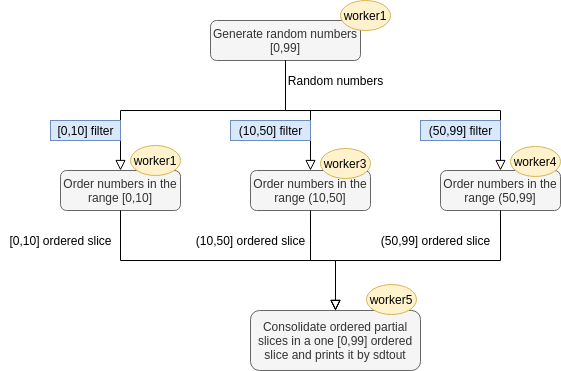

The diagram above was exported from draw.io. Its source (the exported page's mxGraphModel, read from the mxfile embedded in the PNG):
<mxGraphModel dx="1457" dy="571" grid="1" gridSize="10" guides="1" tooltips="1" connect="1" arrows="1" fold="1" page="1" pageScale="1" pageWidth="827" pageHeight="1169" math="0" shadow="0">
  <root>
    <mxCell id="WIyWlLk6GJQsqaUBKTNV-0" />
    <mxCell id="WIyWlLk6GJQsqaUBKTNV-1" parent="WIyWlLk6GJQsqaUBKTNV-0" />
    <mxCell id="WIyWlLk6GJQsqaUBKTNV-2" value="" style="rounded=0;html=1;jettySize=auto;orthogonalLoop=1;fontSize=11;endArrow=block;endFill=0;endSize=8;strokeWidth=1;shadow=0;labelBackgroundColor=none;edgeStyle=orthogonalEdgeStyle;entryX=0.5;entryY=0;entryDx=0;entryDy=0;" parent="WIyWlLk6GJQsqaUBKTNV-1" target="WIyWlLk6GJQsqaUBKTNV-11" edge="1">
      <mxGeometry relative="1" as="geometry">
        <mxPoint x="235" y="100" as="sourcePoint" />
        <mxPoint x="220" y="170" as="targetPoint" />
        <Array as="points">
          <mxPoint x="235" y="150" />
          <mxPoint x="70" y="150" />
        </Array>
      </mxGeometry>
    </mxCell>
    <mxCell id="WIyWlLk6GJQsqaUBKTNV-3" value="Generate random numbers [0,99]" style="rounded=1;whiteSpace=wrap;html=1;fontSize=12;glass=0;strokeWidth=1;shadow=0;fillColor=#f5f5f5;strokeColor=#666666;fontColor=#333333;" parent="WIyWlLk6GJQsqaUBKTNV-1" vertex="1">
      <mxGeometry x="160" y="60" width="150" height="40" as="geometry" />
    </mxCell>
    <mxCell id="WIyWlLk6GJQsqaUBKTNV-4" value="Yes" style="rounded=0;html=1;jettySize=auto;orthogonalLoop=1;fontSize=11;endArrow=block;endFill=0;endSize=8;strokeWidth=1;shadow=0;labelBackgroundColor=none;edgeStyle=orthogonalEdgeStyle;" parent="WIyWlLk6GJQsqaUBKTNV-1" edge="1">
      <mxGeometry y="20" relative="1" as="geometry">
        <mxPoint as="offset" />
        <mxPoint x="220" y="250" as="sourcePoint" />
      </mxGeometry>
    </mxCell>
    <mxCell id="WIyWlLk6GJQsqaUBKTNV-11" value="Order numbers in the range [0,10]" style="rounded=1;whiteSpace=wrap;html=1;fontSize=12;glass=0;strokeWidth=1;shadow=0;fillColor=#f5f5f5;strokeColor=#666666;fontColor=#333333;" parent="WIyWlLk6GJQsqaUBKTNV-1" vertex="1">
      <mxGeometry x="10" y="210" width="120" height="40" as="geometry" />
    </mxCell>
    <mxCell id="F7edd5sMLiKjXx5_Uas8-0" value="Order numbers in the range (10,50]" style="rounded=1;whiteSpace=wrap;html=1;fontSize=12;glass=0;strokeWidth=1;shadow=0;fillColor=#f5f5f5;strokeColor=#666666;fontColor=#333333;" parent="WIyWlLk6GJQsqaUBKTNV-1" vertex="1">
      <mxGeometry x="200" y="210" width="120" height="40" as="geometry" />
    </mxCell>
    <mxCell id="F7edd5sMLiKjXx5_Uas8-1" value="Order numbers in the range (50,99]" style="rounded=1;whiteSpace=wrap;html=1;fontSize=12;glass=0;strokeWidth=1;shadow=0;fillColor=#f5f5f5;strokeColor=#666666;fontColor=#333333;" parent="WIyWlLk6GJQsqaUBKTNV-1" vertex="1">
      <mxGeometry x="390" y="210" width="120" height="40" as="geometry" />
    </mxCell>
    <mxCell id="F7edd5sMLiKjXx5_Uas8-2" value="" style="rounded=0;html=1;jettySize=auto;orthogonalLoop=1;fontSize=11;endArrow=block;endFill=0;endSize=8;strokeWidth=1;shadow=0;labelBackgroundColor=none;edgeStyle=orthogonalEdgeStyle;entryX=0.5;entryY=0;entryDx=0;entryDy=0;exitX=0.5;exitY=1;exitDx=0;exitDy=0;" parent="WIyWlLk6GJQsqaUBKTNV-1" source="WIyWlLk6GJQsqaUBKTNV-3" target="F7edd5sMLiKjXx5_Uas8-0" edge="1">
      <mxGeometry relative="1" as="geometry">
        <mxPoint x="245.02857142857135" y="130" as="sourcePoint" />
        <mxPoint x="120.03999999999996" y="220" as="targetPoint" />
        <Array as="points">
          <mxPoint x="235" y="150" />
          <mxPoint x="260" y="150" />
        </Array>
      </mxGeometry>
    </mxCell>
    <mxCell id="F7edd5sMLiKjXx5_Uas8-3" value="" style="rounded=0;html=1;jettySize=auto;orthogonalLoop=1;fontSize=11;endArrow=block;endFill=0;endSize=8;strokeWidth=1;shadow=0;labelBackgroundColor=none;edgeStyle=orthogonalEdgeStyle;entryX=0.5;entryY=0;entryDx=0;entryDy=0;exitX=0.5;exitY=1;exitDx=0;exitDy=0;" parent="WIyWlLk6GJQsqaUBKTNV-1" source="WIyWlLk6GJQsqaUBKTNV-3" target="F7edd5sMLiKjXx5_Uas8-1" edge="1">
      <mxGeometry relative="1" as="geometry">
        <mxPoint x="245" y="130" as="sourcePoint" />
        <mxPoint x="270" y="220" as="targetPoint" />
        <Array as="points">
          <mxPoint x="235" y="150" />
          <mxPoint x="450" y="150" />
        </Array>
      </mxGeometry>
    </mxCell>
    <mxCell id="F7edd5sMLiKjXx5_Uas8-4" value="Random numbers" style="text;html=1;resizable=0;autosize=1;align=center;verticalAlign=middle;points=[];fillColor=none;strokeColor=none;rounded=0;" parent="WIyWlLk6GJQsqaUBKTNV-1" vertex="1">
      <mxGeometry x="230" y="110" width="110" height="20" as="geometry" />
    </mxCell>
    <mxCell id="F7edd5sMLiKjXx5_Uas8-5" value="Consolidate ordered partial slices in a one [0,99] ordered slice and prints it by sdtout" style="rounded=1;whiteSpace=wrap;html=1;fontSize=12;glass=0;strokeWidth=1;shadow=0;fillColor=#f5f5f5;strokeColor=#666666;fontColor=#333333;" parent="WIyWlLk6GJQsqaUBKTNV-1" vertex="1">
      <mxGeometry x="200" y="350" width="170" height="60" as="geometry" />
    </mxCell>
    <mxCell id="F7edd5sMLiKjXx5_Uas8-6" value="" style="rounded=0;html=1;jettySize=auto;orthogonalLoop=1;fontSize=11;endArrow=block;endFill=0;endSize=8;strokeWidth=1;shadow=0;labelBackgroundColor=none;edgeStyle=orthogonalEdgeStyle;entryX=0.5;entryY=0;entryDx=0;entryDy=0;exitX=0.5;exitY=1;exitDx=0;exitDy=0;" parent="WIyWlLk6GJQsqaUBKTNV-1" source="WIyWlLk6GJQsqaUBKTNV-11" target="F7edd5sMLiKjXx5_Uas8-5" edge="1">
      <mxGeometry relative="1" as="geometry">
        <mxPoint x="245.02857142857135" y="110" as="sourcePoint" />
        <mxPoint x="130" y="220" as="targetPoint" />
      </mxGeometry>
    </mxCell>
    <mxCell id="F7edd5sMLiKjXx5_Uas8-7" value="" style="rounded=0;html=1;jettySize=auto;orthogonalLoop=1;fontSize=11;endArrow=block;endFill=0;endSize=8;strokeWidth=1;shadow=0;labelBackgroundColor=none;edgeStyle=orthogonalEdgeStyle;exitX=0.5;exitY=1;exitDx=0;exitDy=0;entryX=0.5;entryY=0;entryDx=0;entryDy=0;" parent="WIyWlLk6GJQsqaUBKTNV-1" source="F7edd5sMLiKjXx5_Uas8-0" target="F7edd5sMLiKjXx5_Uas8-5" edge="1">
      <mxGeometry relative="1" as="geometry">
        <mxPoint x="130" y="260" as="sourcePoint" />
        <mxPoint x="190" y="320" as="targetPoint" />
      </mxGeometry>
    </mxCell>
    <mxCell id="F7edd5sMLiKjXx5_Uas8-8" value="" style="rounded=0;html=1;jettySize=auto;orthogonalLoop=1;fontSize=11;endArrow=block;endFill=0;endSize=8;strokeWidth=1;shadow=0;labelBackgroundColor=none;edgeStyle=orthogonalEdgeStyle;entryX=0.5;entryY=0;entryDx=0;entryDy=0;exitX=0.5;exitY=1;exitDx=0;exitDy=0;" parent="WIyWlLk6GJQsqaUBKTNV-1" source="F7edd5sMLiKjXx5_Uas8-1" target="F7edd5sMLiKjXx5_Uas8-5" edge="1">
      <mxGeometry relative="1" as="geometry">
        <mxPoint x="130" y="260" as="sourcePoint" />
        <mxPoint x="270" y="360" as="targetPoint" />
      </mxGeometry>
    </mxCell>
    <mxCell id="F7edd5sMLiKjXx5_Uas8-9" value="[0,10] filter" style="text;html=1;resizable=0;autosize=1;align=center;verticalAlign=middle;points=[];fillColor=#dae8fc;strokeColor=#6c8ebf;rounded=0;" parent="WIyWlLk6GJQsqaUBKTNV-1" vertex="1">
      <mxGeometry y="160" width="70" height="20" as="geometry" />
    </mxCell>
    <mxCell id="F7edd5sMLiKjXx5_Uas8-10" value="(10,50] filter" style="text;html=1;resizable=0;autosize=1;align=center;verticalAlign=middle;points=[];fillColor=#dae8fc;strokeColor=#6c8ebf;rounded=0;" parent="WIyWlLk6GJQsqaUBKTNV-1" vertex="1">
      <mxGeometry x="180" y="160" width="80" height="20" as="geometry" />
    </mxCell>
    <mxCell id="F7edd5sMLiKjXx5_Uas8-11" value="(50,99] filter" style="text;html=1;resizable=0;autosize=1;align=center;verticalAlign=middle;points=[];fillColor=#dae8fc;strokeColor=#6c8ebf;rounded=0;" parent="WIyWlLk6GJQsqaUBKTNV-1" vertex="1">
      <mxGeometry x="370" y="160" width="80" height="20" as="geometry" />
    </mxCell>
    <mxCell id="F7edd5sMLiKjXx5_Uas8-12" value="[0,10] ordered slice" style="text;html=1;resizable=0;autosize=1;align=center;verticalAlign=middle;points=[];fillColor=none;strokeColor=none;rounded=0;" parent="WIyWlLk6GJQsqaUBKTNV-1" vertex="1">
      <mxGeometry x="-50" y="270" width="120" height="20" as="geometry" />
    </mxCell>
    <mxCell id="F7edd5sMLiKjXx5_Uas8-13" value="(10,50] ordered slice" style="text;html=1;resizable=0;autosize=1;align=center;verticalAlign=middle;points=[];fillColor=none;strokeColor=none;rounded=0;" parent="WIyWlLk6GJQsqaUBKTNV-1" vertex="1">
      <mxGeometry x="140" y="270" width="120" height="20" as="geometry" />
    </mxCell>
    <mxCell id="F7edd5sMLiKjXx5_Uas8-14" value="(50,99] ordered slice" style="text;html=1;resizable=0;autosize=1;align=center;verticalAlign=middle;points=[];fillColor=none;strokeColor=none;rounded=0;" parent="WIyWlLk6GJQsqaUBKTNV-1" vertex="1">
      <mxGeometry x="325" y="270" width="120" height="20" as="geometry" />
    </mxCell>
    <mxCell id="F7edd5sMLiKjXx5_Uas8-16" value="worker1" style="ellipse;whiteSpace=wrap;html=1;fillColor=#fff2cc;strokeColor=#d6b656;" parent="WIyWlLk6GJQsqaUBKTNV-1" vertex="1">
      <mxGeometry x="290" y="40" width="50" height="30" as="geometry" />
    </mxCell>
    <mxCell id="F7edd5sMLiKjXx5_Uas8-17" value="worker3" style="ellipse;whiteSpace=wrap;html=1;fillColor=#fff2cc;strokeColor=#d6b656;" parent="WIyWlLk6GJQsqaUBKTNV-1" vertex="1">
      <mxGeometry x="270" y="188" width="50" height="30" as="geometry" />
    </mxCell>
    <mxCell id="F7edd5sMLiKjXx5_Uas8-18" value="worker4" style="ellipse;whiteSpace=wrap;html=1;fillColor=#fff2cc;strokeColor=#d6b656;" parent="WIyWlLk6GJQsqaUBKTNV-1" vertex="1">
      <mxGeometry x="460" y="186" width="50" height="30" as="geometry" />
    </mxCell>
    <mxCell id="F7edd5sMLiKjXx5_Uas8-19" value="worker5" style="ellipse;whiteSpace=wrap;html=1;fillColor=#fff2cc;strokeColor=#d6b656;" parent="WIyWlLk6GJQsqaUBKTNV-1" vertex="1">
      <mxGeometry x="316" y="324" width="50" height="30" as="geometry" />
    </mxCell>
    <mxCell id="F7edd5sMLiKjXx5_Uas8-20" value="worker1" style="ellipse;whiteSpace=wrap;html=1;fillColor=#fff2cc;strokeColor=#d6b656;" parent="WIyWlLk6GJQsqaUBKTNV-1" vertex="1">
      <mxGeometry x="80" y="185" width="50" height="30" as="geometry" />
    </mxCell>
  </root>
</mxGraphModel>